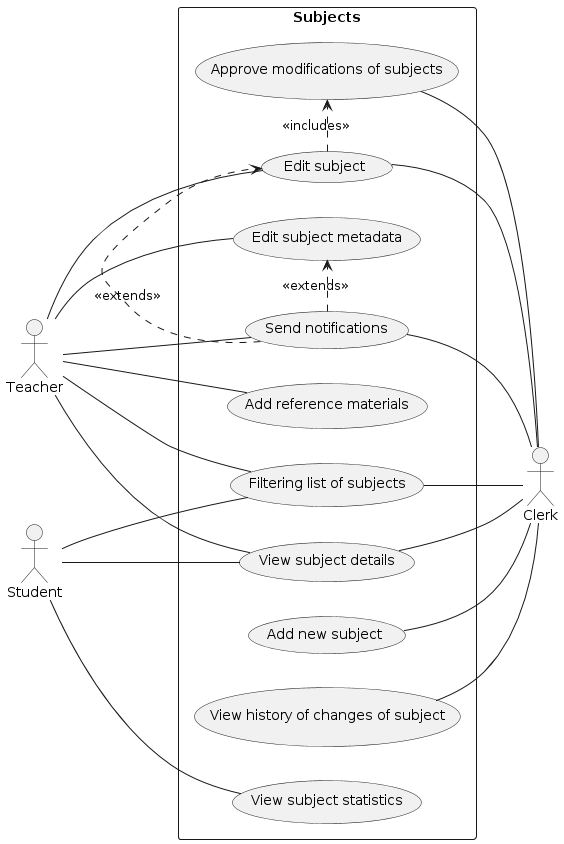

The diagram above was rendered by PlantUML. Its source (embedded in the PNG):
@startuml
left to right direction
actor Teacher as t
actor Clerk as c
actor Student as s

rectangle Subjects {
  usecase "Edit subject metadata" as UC1
  usecase "Edit subject" as UC2
  usecase "View subject statistics" as UC3
  usecase "Send notifications" as UC4
  usecase "Add reference materials" as UC5
  usecase "View history of changes of subject" as UC6
  usecase "Approve modifications of subjects" as UC7
  usecase "View subject details" as UC8
  usecase "Filtering list of subjects" as UC9
  usecase "Add new subject" as UC10
}
s -- UC3
s -- UC8
s -- UC9

c -up- UC2
c -up- UC4
c -up- UC6
c -up- UC7
c -up- UC10
c -up- UC8
c -up- UC9

t -- UC1
t -- UC2
t -- UC4
t -- UC5
t -- UC8
t -- UC9

UC4 .> UC2 : << extends >>
UC4 .> UC1 : << extends >>
UC2 .> UC7 : << includes >>
@enduml